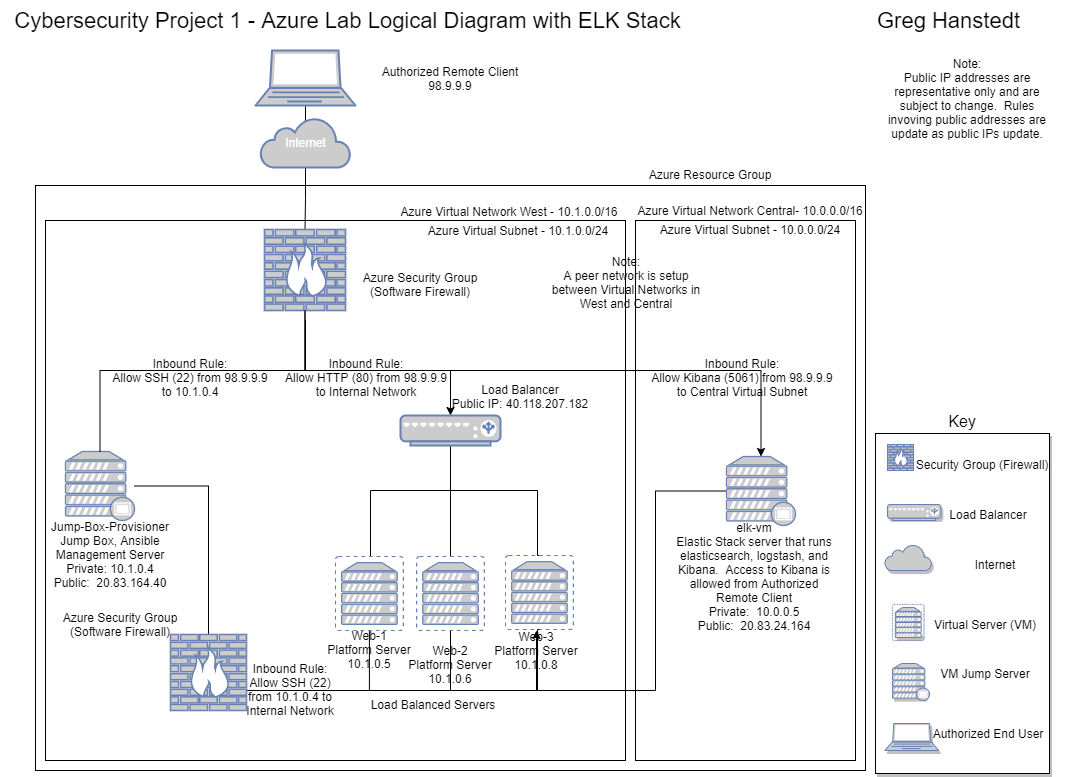

The diagram above was exported from draw.io. Its source (the exported page's mxGraphModel, read from the mxfile embedded in the PNG):
<mxGraphModel dx="322" dy="762" grid="1" gridSize="10" guides="1" tooltips="1" connect="1" arrows="1" fold="1" page="1" pageScale="1" pageWidth="1100" pageHeight="850" background="none" math="0" shadow="0">
  <root>
    <mxCell id="0" />
    <mxCell id="1" parent="0" />
    <mxCell id="P-KDpcD4SoxSDf_5GpuL-37" value="" style="rounded=0;whiteSpace=wrap;html=1;" parent="1" vertex="1">
      <mxGeometry x="1170" y="205" width="830" height="585" as="geometry" />
    </mxCell>
    <mxCell id="Ts16kMV1KA17FpIsd731-9" value="" style="rounded=0;whiteSpace=wrap;html=1;" parent="1" vertex="1">
      <mxGeometry x="1770" y="240" width="220" height="540" as="geometry" />
    </mxCell>
    <mxCell id="P-KDpcD4SoxSDf_5GpuL-35" value="" style="rounded=0;whiteSpace=wrap;html=1;" parent="1" vertex="1">
      <mxGeometry x="1180" y="240" width="580" height="540" as="geometry" />
    </mxCell>
    <mxCell id="5gJwMXWwBC4yk2o7Dtnb-1" value="Key" style="rounded=0;whiteSpace=wrap;html=1;shadow=1;labelPosition=center;verticalLabelPosition=top;align=center;verticalAlign=bottom;fontSize=16;" parent="1" vertex="1">
      <mxGeometry x="2010" y="453" width="174" height="340" as="geometry" />
    </mxCell>
    <mxCell id="I7_NVekQUKRlmNfhDlPs-1" value="" style="fontColor=#0066CC;verticalAlign=top;verticalLabelPosition=bottom;labelPosition=center;align=center;html=1;outlineConnect=0;fillColor=#CCCCCC;strokeColor=#6881B3;gradientColor=none;gradientDirection=north;strokeWidth=2;shape=mxgraph.networks.firewall;shadow=1;" parent="1" vertex="1">
      <mxGeometry x="2022" y="464" width="26" height="26" as="geometry" />
    </mxCell>
    <mxCell id="5gJwMXWwBC4yk2o7Dtnb-2" value="" style="fontColor=#0066CC;verticalAlign=top;verticalLabelPosition=bottom;labelPosition=center;align=center;html=1;outlineConnect=0;fillColor=#CCCCCC;strokeColor=#6881B3;gradientColor=none;gradientDirection=north;strokeWidth=2;shape=mxgraph.networks.virtual_server;shadow=1;fontSize=16;" parent="1" vertex="1">
      <mxGeometry x="2027" y="624" width="31.5" height="36" as="geometry" />
    </mxCell>
    <mxCell id="5gJwMXWwBC4yk2o7Dtnb-3" value="" style="fontColor=#0066CC;verticalAlign=top;verticalLabelPosition=bottom;labelPosition=center;align=center;html=1;outlineConnect=0;fillColor=#CCCCCC;strokeColor=#6881B3;gradientColor=none;gradientDirection=north;strokeWidth=2;shape=mxgraph.networks.load_balancer;shadow=1;fontSize=16;" parent="1" vertex="1">
      <mxGeometry x="2022" y="524" width="53.34" height="16" as="geometry" />
    </mxCell>
    <mxCell id="5gJwMXWwBC4yk2o7Dtnb-4" value="" style="html=1;outlineConnect=0;fillColor=#CCCCCC;strokeColor=#6881B3;gradientColor=none;gradientDirection=north;strokeWidth=2;shape=mxgraph.networks.cloud;fontColor=#ffffff;shadow=1;fontSize=16;" parent="1" vertex="1">
      <mxGeometry x="2019.33" y="564" width="46.8" height="26" as="geometry" />
    </mxCell>
    <mxCell id="5gJwMXWwBC4yk2o7Dtnb-5" value="" style="fontColor=#0066CC;verticalAlign=top;verticalLabelPosition=bottom;labelPosition=center;align=center;html=1;outlineConnect=0;fillColor=#CCCCCC;strokeColor=#6881B3;gradientColor=none;gradientDirection=north;strokeWidth=2;shape=mxgraph.networks.proxy_server;shadow=1;fontSize=16;" parent="1" vertex="1">
      <mxGeometry x="2027" y="683" width="37" height="37" as="geometry" />
    </mxCell>
    <mxCell id="5gJwMXWwBC4yk2o7Dtnb-6" value="" style="fontColor=#0066CC;verticalAlign=top;verticalLabelPosition=bottom;labelPosition=center;align=center;html=1;outlineConnect=0;fillColor=#CCCCCC;strokeColor=#6881B3;gradientColor=none;gradientDirection=north;strokeWidth=2;shape=mxgraph.networks.laptop;shadow=1;fontSize=16;" parent="1" vertex="1">
      <mxGeometry x="2019.33" y="743" width="54" height="27" as="geometry" />
    </mxCell>
    <mxCell id="5gJwMXWwBC4yk2o7Dtnb-7" value="Security Group (Firewall)" style="text;html=1;strokeColor=none;fillColor=none;align=center;verticalAlign=middle;whiteSpace=wrap;rounded=0;shadow=1;fontSize=12;" parent="1" vertex="1">
      <mxGeometry x="2031.67" y="474" width="170" height="20" as="geometry" />
    </mxCell>
    <mxCell id="5gJwMXWwBC4yk2o7Dtnb-9" value="Load Balancer" style="text;html=1;strokeColor=none;fillColor=none;align=center;verticalAlign=middle;whiteSpace=wrap;rounded=0;shadow=1;fontSize=12;" parent="1" vertex="1">
      <mxGeometry x="2038" y="524" width="170" height="20" as="geometry" />
    </mxCell>
    <mxCell id="5gJwMXWwBC4yk2o7Dtnb-10" value="Internet" style="text;html=1;strokeColor=none;fillColor=none;align=center;verticalAlign=middle;whiteSpace=wrap;rounded=0;shadow=1;fontSize=12;" parent="1" vertex="1">
      <mxGeometry x="2045.33" y="574" width="170" height="20" as="geometry" />
    </mxCell>
    <mxCell id="5gJwMXWwBC4yk2o7Dtnb-11" value="Virtual Server (VM)" style="text;html=1;strokeColor=none;fillColor=none;align=center;verticalAlign=middle;whiteSpace=wrap;rounded=0;shadow=1;fontSize=12;" parent="1" vertex="1">
      <mxGeometry x="2034.6699999999998" y="634" width="170" height="20" as="geometry" />
    </mxCell>
    <mxCell id="5gJwMXWwBC4yk2o7Dtnb-13" value="VM Jump Server" style="text;html=1;strokeColor=none;fillColor=none;align=center;verticalAlign=middle;whiteSpace=wrap;rounded=0;shadow=1;fontSize=12;" parent="1" vertex="1">
      <mxGeometry x="2034.6699999999998" y="683" width="170" height="20" as="geometry" />
    </mxCell>
    <mxCell id="5gJwMXWwBC4yk2o7Dtnb-14" value="Authorized End User" style="text;html=1;strokeColor=none;fillColor=none;align=center;verticalAlign=middle;whiteSpace=wrap;rounded=0;shadow=1;fontSize=12;" parent="1" vertex="1">
      <mxGeometry x="2037.9999999999998" y="743" width="170" height="20" as="geometry" />
    </mxCell>
    <mxCell id="P-KDpcD4SoxSDf_5GpuL-4" value="" style="edgeStyle=orthogonalEdgeStyle;rounded=0;orthogonalLoop=1;jettySize=auto;html=1;startArrow=none;startFill=0;endArrow=none;endFill=0;" parent="1" source="P-KDpcD4SoxSDf_5GpuL-1" target="P-KDpcD4SoxSDf_5GpuL-3" edge="1">
      <mxGeometry relative="1" as="geometry" />
    </mxCell>
    <mxCell id="P-KDpcD4SoxSDf_5GpuL-1" value="" style="fontColor=#0066CC;verticalAlign=top;verticalLabelPosition=bottom;labelPosition=center;align=center;html=1;outlineConnect=0;fillColor=#CCCCCC;strokeColor=#6881B3;gradientColor=none;gradientDirection=north;strokeWidth=2;shape=mxgraph.networks.laptop;" parent="1" vertex="1">
      <mxGeometry x="1390" y="70" width="100" height="55" as="geometry" />
    </mxCell>
    <mxCell id="P-KDpcD4SoxSDf_5GpuL-29" style="edgeStyle=orthogonalEdgeStyle;rounded=0;orthogonalLoop=1;jettySize=auto;html=1;entryX=0.5;entryY=0;entryDx=0;entryDy=0;entryPerimeter=0;startArrow=none;startFill=0;endArrow=none;endFill=0;" parent="1" source="P-KDpcD4SoxSDf_5GpuL-3" target="P-KDpcD4SoxSDf_5GpuL-5" edge="1">
      <mxGeometry relative="1" as="geometry" />
    </mxCell>
    <mxCell id="P-KDpcD4SoxSDf_5GpuL-3" value="Internet" style="html=1;outlineConnect=0;fillColor=#CCCCCC;strokeColor=#6881B3;gradientColor=none;gradientDirection=north;strokeWidth=2;shape=mxgraph.networks.cloud;fontColor=#ffffff;" parent="1" vertex="1">
      <mxGeometry x="1395" y="137" width="90" height="50" as="geometry" />
    </mxCell>
    <mxCell id="Ts16kMV1KA17FpIsd731-3" style="edgeStyle=orthogonalEdgeStyle;rounded=0;orthogonalLoop=1;jettySize=auto;html=1;exitX=0.5;exitY=1;exitDx=0;exitDy=0;exitPerimeter=0;" parent="1" source="P-KDpcD4SoxSDf_5GpuL-5" target="P-KDpcD4SoxSDf_5GpuL-9" edge="1">
      <mxGeometry relative="1" as="geometry">
        <Array as="points">
          <mxPoint x="1440" y="390" />
          <mxPoint x="1585" y="390" />
        </Array>
      </mxGeometry>
    </mxCell>
    <mxCell id="Ts16kMV1KA17FpIsd731-6" style="edgeStyle=orthogonalEdgeStyle;rounded=0;orthogonalLoop=1;jettySize=auto;html=1;entryX=0.5;entryY=0;entryDx=0;entryDy=0;entryPerimeter=0;" parent="1" target="Ts16kMV1KA17FpIsd731-5" edge="1">
      <mxGeometry relative="1" as="geometry">
        <mxPoint x="1440" y="340" as="sourcePoint" />
        <Array as="points">
          <mxPoint x="1440" y="390" />
          <mxPoint x="1896" y="390" />
        </Array>
      </mxGeometry>
    </mxCell>
    <mxCell id="P-KDpcD4SoxSDf_5GpuL-5" value="" style="fontColor=#0066CC;verticalAlign=top;verticalLabelPosition=bottom;labelPosition=center;align=center;html=1;outlineConnect=0;fillColor=#CCCCCC;strokeColor=#6881B3;gradientColor=none;gradientDirection=north;strokeWidth=2;shape=mxgraph.networks.firewall;" parent="1" vertex="1">
      <mxGeometry x="1399" y="249" width="81" height="81" as="geometry" />
    </mxCell>
    <mxCell id="r6dnIozNZmZ1Fn-TAXJL-1" style="edgeStyle=orthogonalEdgeStyle;rounded=0;orthogonalLoop=1;jettySize=auto;html=1;entryX=0.5;entryY=1;entryDx=0;entryDy=0;entryPerimeter=0;endArrow=none;endFill=0;" parent="1" source="UxZCwRWqwqobJsrgWEQn-1" target="P-KDpcD4SoxSDf_5GpuL-10" edge="1">
      <mxGeometry relative="1" as="geometry">
        <Array as="points">
          <mxPoint x="1360" y="710" />
          <mxPoint x="1505" y="710" />
        </Array>
      </mxGeometry>
    </mxCell>
    <mxCell id="UxZCwRWqwqobJsrgWEQn-4" style="edgeStyle=orthogonalEdgeStyle;rounded=0;orthogonalLoop=1;jettySize=auto;html=1;endArrow=none;endFill=0;" parent="1" source="P-KDpcD4SoxSDf_5GpuL-6" target="UxZCwRWqwqobJsrgWEQn-1" edge="1">
      <mxGeometry relative="1" as="geometry">
        <mxPoint x="1300" y="530" as="sourcePoint" />
      </mxGeometry>
    </mxCell>
    <mxCell id="P-KDpcD4SoxSDf_5GpuL-6" value="" style="fontColor=#0066CC;verticalAlign=top;verticalLabelPosition=bottom;labelPosition=center;align=center;html=1;outlineConnect=0;fillColor=#CCCCCC;strokeColor=#6881B3;gradientColor=none;gradientDirection=north;strokeWidth=2;shape=mxgraph.networks.proxy_server;" parent="1" vertex="1">
      <mxGeometry x="1200" y="471" width="69" height="69" as="geometry" />
    </mxCell>
    <mxCell id="P-KDpcD4SoxSDf_5GpuL-20" style="edgeStyle=orthogonalEdgeStyle;rounded=0;orthogonalLoop=1;jettySize=auto;html=1;startArrow=none;startFill=0;endArrow=none;endFill=0;exitX=0.5;exitY=1;exitDx=0;exitDy=0;exitPerimeter=0;" parent="1" source="P-KDpcD4SoxSDf_5GpuL-9" target="P-KDpcD4SoxSDf_5GpuL-10" edge="1">
      <mxGeometry relative="1" as="geometry">
        <Array as="points">
          <mxPoint x="1585" y="510" />
          <mxPoint x="1505" y="510" />
        </Array>
      </mxGeometry>
    </mxCell>
    <mxCell id="P-KDpcD4SoxSDf_5GpuL-21" style="edgeStyle=orthogonalEdgeStyle;rounded=0;orthogonalLoop=1;jettySize=auto;html=1;entryX=0.5;entryY=0;entryDx=0;entryDy=0;entryPerimeter=0;startArrow=none;startFill=0;endArrow=none;endFill=0;" parent="1" source="P-KDpcD4SoxSDf_5GpuL-9" target="P-KDpcD4SoxSDf_5GpuL-12" edge="1">
      <mxGeometry relative="1" as="geometry" />
    </mxCell>
    <mxCell id="P-KDpcD4SoxSDf_5GpuL-22" style="edgeStyle=orthogonalEdgeStyle;rounded=0;orthogonalLoop=1;jettySize=auto;html=1;startArrow=none;startFill=0;endArrow=none;endFill=0;entryX=0.5;entryY=0;entryDx=0;entryDy=0;entryPerimeter=0;exitX=0.5;exitY=1;exitDx=0;exitDy=0;exitPerimeter=0;" parent="1" source="P-KDpcD4SoxSDf_5GpuL-9" target="P-KDpcD4SoxSDf_5GpuL-11" edge="1">
      <mxGeometry relative="1" as="geometry">
        <Array as="points">
          <mxPoint x="1585" y="510" />
          <mxPoint x="1672" y="510" />
        </Array>
      </mxGeometry>
    </mxCell>
    <mxCell id="P-KDpcD4SoxSDf_5GpuL-9" value="" style="fontColor=#0066CC;verticalAlign=top;verticalLabelPosition=bottom;labelPosition=center;align=center;html=1;outlineConnect=0;fillColor=#CCCCCC;strokeColor=#6881B3;gradientColor=none;gradientDirection=north;strokeWidth=2;shape=mxgraph.networks.load_balancer;" parent="1" vertex="1">
      <mxGeometry x="1535" y="435" width="100" height="30" as="geometry" />
    </mxCell>
    <mxCell id="P-KDpcD4SoxSDf_5GpuL-10" value="" style="fontColor=#0066CC;verticalAlign=top;verticalLabelPosition=bottom;labelPosition=center;align=center;html=1;outlineConnect=0;fillColor=#CCCCCC;strokeColor=#6881B3;gradientColor=none;gradientDirection=north;strokeWidth=2;shape=mxgraph.networks.virtual_server;" parent="1" vertex="1">
      <mxGeometry x="1470" y="576" width="67.83" height="74" as="geometry" />
    </mxCell>
    <mxCell id="P-KDpcD4SoxSDf_5GpuL-11" value="" style="fontColor=#0066CC;verticalAlign=top;verticalLabelPosition=bottom;labelPosition=center;align=center;html=1;outlineConnect=0;fillColor=#CCCCCC;strokeColor=#6881B3;gradientColor=none;gradientDirection=north;strokeWidth=2;shape=mxgraph.networks.virtual_server;" parent="1" vertex="1">
      <mxGeometry x="1640" y="575" width="67.83" height="74" as="geometry" />
    </mxCell>
    <mxCell id="r6dnIozNZmZ1Fn-TAXJL-2" style="edgeStyle=orthogonalEdgeStyle;rounded=0;orthogonalLoop=1;jettySize=auto;html=1;endArrow=none;endFill=0;exitX=0.5;exitY=1;exitDx=0;exitDy=0;exitPerimeter=0;" parent="1" source="P-KDpcD4SoxSDf_5GpuL-12" edge="1">
      <mxGeometry relative="1" as="geometry">
        <Array as="points">
          <mxPoint x="1585" y="710" />
        </Array>
        <mxPoint x="1410" y="710" as="targetPoint" />
      </mxGeometry>
    </mxCell>
    <mxCell id="P-KDpcD4SoxSDf_5GpuL-12" value="" style="fontColor=#0066CC;verticalAlign=top;verticalLabelPosition=bottom;labelPosition=center;align=center;html=1;outlineConnect=0;fillColor=#CCCCCC;strokeColor=#6881B3;gradientColor=none;gradientDirection=north;strokeWidth=2;shape=mxgraph.networks.virtual_server;" parent="1" vertex="1">
      <mxGeometry x="1551.09" y="576" width="67.83" height="74" as="geometry" />
    </mxCell>
    <mxCell id="P-KDpcD4SoxSDf_5GpuL-15" value="Azure Security Group&lt;br&gt;(Software Firewall)" style="text;html=1;strokeColor=none;fillColor=none;align=center;verticalAlign=middle;whiteSpace=wrap;rounded=0;" parent="1" vertex="1">
      <mxGeometry x="1470" y="284" width="170" height="40" as="geometry" />
    </mxCell>
    <mxCell id="P-KDpcD4SoxSDf_5GpuL-17" value="Authorized Remote Client&lt;br&gt;98.9.9.9" style="text;html=1;strokeColor=none;fillColor=none;align=center;verticalAlign=middle;whiteSpace=wrap;rounded=0;" parent="1" vertex="1">
      <mxGeometry x="1500" y="77.5" width="170" height="40" as="geometry" />
    </mxCell>
    <mxCell id="P-KDpcD4SoxSDf_5GpuL-24" value="Web-1&lt;br&gt;Platform Server&lt;br&gt;10.1.0.5" style="text;html=1;strokeColor=none;fillColor=none;align=center;verticalAlign=middle;whiteSpace=wrap;rounded=0;" parent="1" vertex="1">
      <mxGeometry x="1418.91" y="649" width="170" height="40" as="geometry" />
    </mxCell>
    <mxCell id="P-KDpcD4SoxSDf_5GpuL-25" value="Web-2&lt;br&gt;Platform Server&lt;br&gt;10.1.0.6" style="text;html=1;strokeColor=none;fillColor=none;align=center;verticalAlign=middle;whiteSpace=wrap;rounded=0;" parent="1" vertex="1">
      <mxGeometry x="1500" y="664" width="170" height="40" as="geometry" />
    </mxCell>
    <mxCell id="P-KDpcD4SoxSDf_5GpuL-26" value="Web-3&lt;br&gt;Platform Server&lt;br&gt;10.1.0.8" style="text;html=1;strokeColor=none;fillColor=none;align=center;verticalAlign=middle;whiteSpace=wrap;rounded=0;" parent="1" vertex="1">
      <mxGeometry x="1586" y="650" width="170" height="40" as="geometry" />
    </mxCell>
    <mxCell id="P-KDpcD4SoxSDf_5GpuL-27" value="Jump-Box-Provisioner&lt;br&gt;Jump Box, Ansible Management Server&lt;br&gt;Private: 10.1.0.4&lt;br&gt;Public:&amp;nbsp; 20.83.164.40" style="text;html=1;strokeColor=none;fillColor=none;align=center;verticalAlign=middle;whiteSpace=wrap;rounded=0;" parent="1" vertex="1">
      <mxGeometry x="1160" y="554" width="170" height="40" as="geometry" />
    </mxCell>
    <mxCell id="P-KDpcD4SoxSDf_5GpuL-31" value="Load Balancer&lt;br&gt;Public IP:&amp;nbsp;40.118.207.182" style="text;html=1;strokeColor=none;fillColor=none;align=center;verticalAlign=middle;whiteSpace=wrap;rounded=0;" parent="1" vertex="1">
      <mxGeometry x="1570" y="396" width="170" height="40" as="geometry" />
    </mxCell>
    <mxCell id="P-KDpcD4SoxSDf_5GpuL-32" value="&lt;font style=&quot;font-size: 22px&quot;&gt;Cybersecurity Project 1 - Azure Lab Logical Diagram with ELK Stack&lt;br&gt;&lt;/font&gt;" style="text;html=1;strokeColor=none;fillColor=none;align=center;verticalAlign=middle;whiteSpace=wrap;rounded=0;" parent="1" vertex="1">
      <mxGeometry x="1135" y="20" width="695" height="40" as="geometry" />
    </mxCell>
    <mxCell id="P-KDpcD4SoxSDf_5GpuL-33" value="&lt;font style=&quot;font-size: 22px&quot;&gt;Greg Hanstedt&lt;br&gt;&lt;/font&gt;" style="text;html=1;strokeColor=none;fillColor=none;align=center;verticalAlign=middle;whiteSpace=wrap;rounded=0;" parent="1" vertex="1">
      <mxGeometry x="1980" y="20" width="207.33" height="40" as="geometry" />
    </mxCell>
    <mxCell id="P-KDpcD4SoxSDf_5GpuL-36" value="Azure Resource Group" style="text;html=1;strokeColor=none;fillColor=none;align=center;verticalAlign=middle;whiteSpace=wrap;rounded=0;" parent="1" vertex="1">
      <mxGeometry x="1760" y="174" width="170" height="40" as="geometry" />
    </mxCell>
    <mxCell id="P-KDpcD4SoxSDf_5GpuL-38" value="Azure Virtual Network West - 10.1.0.0/16" style="text;html=1;strokeColor=none;fillColor=none;align=center;verticalAlign=middle;whiteSpace=wrap;rounded=0;" parent="1" vertex="1">
      <mxGeometry x="1526" y="211" width="236" height="40" as="geometry" />
    </mxCell>
    <mxCell id="P-KDpcD4SoxSDf_5GpuL-39" value="Azure Virtual Subnet - 10.1.0.0/24" style="text;html=1;strokeColor=none;fillColor=none;align=center;verticalAlign=middle;whiteSpace=wrap;rounded=0;" parent="1" vertex="1">
      <mxGeometry x="1545" y="230" width="216" height="40" as="geometry" />
    </mxCell>
    <mxCell id="P-KDpcD4SoxSDf_5GpuL-40" value="Load Balanced Servers" style="text;html=1;strokeColor=none;fillColor=none;align=center;verticalAlign=middle;whiteSpace=wrap;rounded=0;" parent="1" vertex="1">
      <mxGeometry x="1460" y="704" width="216" height="40" as="geometry" />
    </mxCell>
    <mxCell id="r6dnIozNZmZ1Fn-TAXJL-4" value="Inbound Rule:&lt;br&gt;Allow SSH (22)&lt;br&gt;from 10.1.0.4 to&lt;br&gt;Internal Network" style="text;html=1;strokeColor=none;fillColor=none;align=center;verticalAlign=middle;whiteSpace=wrap;rounded=0;" parent="1" vertex="1">
      <mxGeometry x="1340" y="689" width="170" height="40" as="geometry" />
    </mxCell>
    <mxCell id="r6dnIozNZmZ1Fn-TAXJL-5" value="Note:&lt;br&gt;Public IP addresses are representative only and are subject to change.&amp;nbsp; Rules invoving public addresses are update as public IPs update." style="text;html=1;strokeColor=none;fillColor=none;align=center;verticalAlign=middle;whiteSpace=wrap;rounded=0;" parent="1" vertex="1">
      <mxGeometry x="2017.3300000000002" y="90" width="170" height="56" as="geometry" />
    </mxCell>
    <mxCell id="UxZCwRWqwqobJsrgWEQn-3" style="edgeStyle=orthogonalEdgeStyle;rounded=0;orthogonalLoop=1;jettySize=auto;html=1;entryX=0.5;entryY=1;entryDx=0;entryDy=0;entryPerimeter=0;endArrow=none;endFill=0;" parent="1" source="UxZCwRWqwqobJsrgWEQn-1" target="P-KDpcD4SoxSDf_5GpuL-11" edge="1">
      <mxGeometry relative="1" as="geometry">
        <Array as="points">
          <mxPoint x="1672" y="710" />
        </Array>
      </mxGeometry>
    </mxCell>
    <mxCell id="UxZCwRWqwqobJsrgWEQn-1" value="" style="fontColor=#0066CC;verticalAlign=top;verticalLabelPosition=bottom;labelPosition=center;align=center;html=1;outlineConnect=0;fillColor=#CCCCCC;strokeColor=#6881B3;gradientColor=none;gradientDirection=north;strokeWidth=2;shape=mxgraph.networks.firewall;" parent="1" vertex="1">
      <mxGeometry x="1305" y="654" width="76" height="76" as="geometry" />
    </mxCell>
    <mxCell id="UxZCwRWqwqobJsrgWEQn-5" value="Azure Security Group&lt;br&gt;(Software Firewall)" style="text;html=1;strokeColor=none;fillColor=none;align=center;verticalAlign=middle;whiteSpace=wrap;rounded=0;" parent="1" vertex="1">
      <mxGeometry x="1170" y="624" width="170" height="40" as="geometry" />
    </mxCell>
    <mxCell id="P-KDpcD4SoxSDf_5GpuL-19" value="Inbound Rule:&lt;br&gt;Allow HTTP (80) from 98.9.9.9 to Internal Network" style="text;html=1;strokeColor=none;fillColor=none;align=center;verticalAlign=middle;whiteSpace=wrap;rounded=0;" parent="1" vertex="1">
      <mxGeometry x="1416" y="377" width="170" height="40" as="geometry" />
    </mxCell>
    <mxCell id="P-KDpcD4SoxSDf_5GpuL-16" value="Inbound Rule:&lt;br&gt;Allow SSH (22) from 98.9.9.9 to 10.1.0.4" style="text;html=1;strokeColor=none;fillColor=none;align=center;verticalAlign=middle;whiteSpace=wrap;rounded=0;" parent="1" vertex="1">
      <mxGeometry x="1240" y="377" width="170" height="40" as="geometry" />
    </mxCell>
    <mxCell id="Ts16kMV1KA17FpIsd731-2" value="" style="edgeStyle=orthogonalEdgeStyle;rounded=0;orthogonalLoop=1;jettySize=auto;html=1;entryX=0.5;entryY=0;entryDx=0;entryDy=0;entryPerimeter=0;startArrow=none;startFill=0;endArrow=none;endFill=0;" parent="1" source="P-KDpcD4SoxSDf_5GpuL-5" target="P-KDpcD4SoxSDf_5GpuL-6" edge="1">
      <mxGeometry relative="1" as="geometry">
        <Array as="points">
          <mxPoint x="1440" y="390" />
          <mxPoint x="1235" y="390" />
        </Array>
        <mxPoint x="1439.5" y="330" as="sourcePoint" />
        <mxPoint x="1226.289" y="467.6880000000001" as="targetPoint" />
      </mxGeometry>
    </mxCell>
    <mxCell id="Ts16kMV1KA17FpIsd731-16" style="edgeStyle=orthogonalEdgeStyle;rounded=0;orthogonalLoop=1;jettySize=auto;html=1;entryX=0.5;entryY=0;entryDx=0;entryDy=0;exitX=0;exitY=0.5;exitDx=0;exitDy=0;exitPerimeter=0;" parent="1" source="Ts16kMV1KA17FpIsd731-5" target="P-KDpcD4SoxSDf_5GpuL-26" edge="1">
      <mxGeometry relative="1" as="geometry">
        <Array as="points">
          <mxPoint x="1790" y="511" />
          <mxPoint x="1790" y="710" />
          <mxPoint x="1671" y="710" />
        </Array>
      </mxGeometry>
    </mxCell>
    <mxCell id="Ts16kMV1KA17FpIsd731-5" value="" style="fontColor=#0066CC;verticalAlign=top;verticalLabelPosition=bottom;labelPosition=center;align=center;html=1;outlineConnect=0;fillColor=#CCCCCC;strokeColor=#6881B3;gradientColor=none;gradientDirection=north;strokeWidth=2;shape=mxgraph.networks.proxy_server;" parent="1" vertex="1">
      <mxGeometry x="1861" y="476" width="69" height="69" as="geometry" />
    </mxCell>
    <mxCell id="Ts16kMV1KA17FpIsd731-8" value="Note:&lt;br&gt;A peer network is setup between Virtual Networks in West and Central" style="text;html=1;strokeColor=none;fillColor=none;align=center;verticalAlign=middle;whiteSpace=wrap;rounded=0;" parent="1" vertex="1">
      <mxGeometry x="1676.0000000000002" y="274" width="170" height="56" as="geometry" />
    </mxCell>
    <mxCell id="Ts16kMV1KA17FpIsd731-11" value="Azure Virtual Network Central- 10.0.0.0/16" style="text;html=1;strokeColor=none;fillColor=none;align=center;verticalAlign=middle;whiteSpace=wrap;rounded=0;" parent="1" vertex="1">
      <mxGeometry x="1767" y="209.5" width="236" height="40" as="geometry" />
    </mxCell>
    <mxCell id="Ts16kMV1KA17FpIsd731-12" value="Azure Virtual Subnet - 10.0.0.0/24" style="text;html=1;strokeColor=none;fillColor=none;align=center;verticalAlign=middle;whiteSpace=wrap;rounded=0;" parent="1" vertex="1">
      <mxGeometry x="1777" y="228.5" width="216" height="40" as="geometry" />
    </mxCell>
    <mxCell id="Ts16kMV1KA17FpIsd731-13" value="elk-vm&lt;br&gt;Elastic Stack server that runs elasticsearch, logstash, and Kibana.&amp;nbsp; Access to Kibana is allowed from Authorized Remote Client&lt;br&gt;Private:&amp;nbsp; 10.0.0.5&lt;br&gt;Public:&amp;nbsp; 20.83.24.164" style="text;html=1;strokeColor=none;fillColor=none;align=center;verticalAlign=middle;whiteSpace=wrap;rounded=0;" parent="1" vertex="1">
      <mxGeometry x="1804" y="576" width="170" height="40" as="geometry" />
    </mxCell>
    <mxCell id="Ts16kMV1KA17FpIsd731-14" value="Inbound Rule:&lt;br&gt;Allow Kibana (5061) from 98.9.9.9 to Central Virtual Subnet" style="text;html=1;strokeColor=none;fillColor=none;align=center;verticalAlign=middle;whiteSpace=wrap;rounded=0;" parent="1" vertex="1">
      <mxGeometry x="1780" y="377" width="194" height="40" as="geometry" />
    </mxCell>
  </root>
</mxGraphModel>